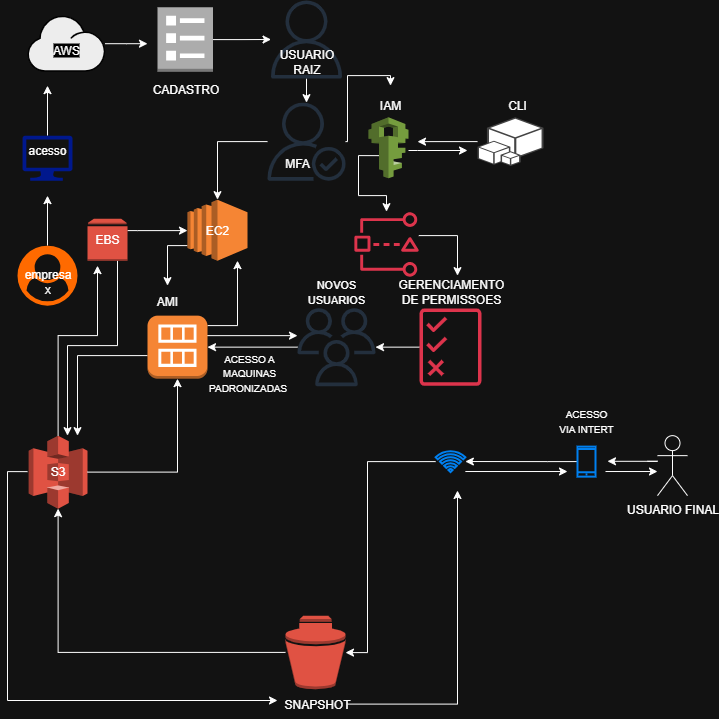

The diagram above was exported from draw.io. Its source (the exported page's mxGraphModel, read from the mxfile embedded in the PNG):
<mxGraphModel dx="1111" dy="529" grid="1" gridSize="10" guides="1" tooltips="1" connect="1" arrows="1" fold="1" page="1" pageScale="1" pageWidth="850" pageHeight="1100" math="0" shadow="0">
  <root>
    <mxCell id="0" />
    <mxCell id="1" parent="0" />
    <mxCell id="xpG1Oijqd7nvL67igebG-78" style="edgeStyle=orthogonalEdgeStyle;rounded=0;orthogonalLoop=1;jettySize=auto;html=1;" parent="1" source="xpG1Oijqd7nvL67igebG-9" edge="1">
      <mxGeometry relative="1" as="geometry">
        <mxPoint x="170" y="235.14" as="targetPoint" />
      </mxGeometry>
    </mxCell>
    <mxCell id="xpG1Oijqd7nvL67igebG-9" value="" style="points=[];aspect=fixed;html=1;align=center;shadow=0;dashed=0;fillColor=#FF6A00;strokeColor=none;shape=mxgraph.alibaba_cloud.user;" parent="1" vertex="1">
      <mxGeometry x="140" y="285.14" width="60" height="60" as="geometry" />
    </mxCell>
    <mxCell id="xpG1Oijqd7nvL67igebG-13" value="" style="edgeStyle=orthogonalEdgeStyle;rounded=0;orthogonalLoop=1;jettySize=auto;html=1;" parent="1" source="xpG1Oijqd7nvL67igebG-10" edge="1">
      <mxGeometry relative="1" as="geometry">
        <mxPoint x="170" y="125.14" as="targetPoint" />
        <Array as="points">
          <mxPoint x="170" y="125.14" />
          <mxPoint x="170" y="125.14" />
        </Array>
      </mxGeometry>
    </mxCell>
    <mxCell id="xpG1Oijqd7nvL67igebG-10" value="" style="sketch=0;aspect=fixed;pointerEvents=1;shadow=0;dashed=0;html=1;strokeColor=none;labelPosition=center;verticalLabelPosition=bottom;verticalAlign=top;align=center;fillColor=#00188D;shape=mxgraph.azure.computer" parent="1" vertex="1">
      <mxGeometry x="145" y="175.14" width="50" height="45" as="geometry" />
    </mxCell>
    <mxCell id="xpG1Oijqd7nvL67igebG-53" style="edgeStyle=orthogonalEdgeStyle;rounded=0;orthogonalLoop=1;jettySize=auto;html=1;" parent="1" source="xpG1Oijqd7nvL67igebG-12" edge="1">
      <mxGeometry relative="1" as="geometry">
        <mxPoint x="270" y="83.19500000000001" as="targetPoint" />
      </mxGeometry>
    </mxCell>
    <mxCell id="xpG1Oijqd7nvL67igebG-12" value="" style="shape=mxgraph.networks2.icon;aspect=fixed;fillColor=#EDEDED;strokeColor=#000000;gradientColor=#5B6163;network2IconShadow=1;network2bgFillColor=none;labelPosition=center;verticalLabelPosition=bottom;align=center;verticalAlign=top;network2Icon=mxgraph.networks2.cloud;network2IconYOffset=-0.08;network2IconW=1.0004;network2IconH=0.7222;" parent="1" vertex="1">
      <mxGeometry x="149.98" y="55.14" width="77.72" height="56.11" as="geometry" />
    </mxCell>
    <mxCell id="xpG1Oijqd7nvL67igebG-54" style="edgeStyle=orthogonalEdgeStyle;rounded=0;orthogonalLoop=1;jettySize=auto;html=1;" parent="1" source="xpG1Oijqd7nvL67igebG-14" target="xpG1Oijqd7nvL67igebG-15" edge="1">
      <mxGeometry relative="1" as="geometry" />
    </mxCell>
    <mxCell id="xpG1Oijqd7nvL67igebG-14" value="" style="outlineConnect=0;dashed=0;verticalLabelPosition=bottom;verticalAlign=top;align=center;html=1;shape=mxgraph.aws3.requester;fillColor=#ACACAC;gradientColor=none;" parent="1" vertex="1">
      <mxGeometry x="280" y="46.750000000000014" width="55.5" height="64.5" as="geometry" />
    </mxCell>
    <mxCell id="xpG1Oijqd7nvL67igebG-57" style="edgeStyle=orthogonalEdgeStyle;rounded=0;orthogonalLoop=1;jettySize=auto;html=1;" parent="1" source="xpG1Oijqd7nvL67igebG-15" target="xpG1Oijqd7nvL67igebG-16" edge="1">
      <mxGeometry relative="1" as="geometry" />
    </mxCell>
    <mxCell id="xpG1Oijqd7nvL67igebG-15" value="" style="sketch=0;outlineConnect=0;fontColor=#232F3E;gradientColor=none;fillColor=#232F3D;strokeColor=none;dashed=0;verticalLabelPosition=bottom;verticalAlign=top;align=center;html=1;fontSize=12;fontStyle=0;aspect=fixed;pointerEvents=1;shape=mxgraph.aws4.user;" parent="1" vertex="1">
      <mxGeometry x="390" y="40.000000000000014" width="78" height="78" as="geometry" />
    </mxCell>
    <mxCell id="xpG1Oijqd7nvL67igebG-22" style="edgeStyle=orthogonalEdgeStyle;rounded=0;orthogonalLoop=1;jettySize=auto;html=1;" parent="1" source="xpG1Oijqd7nvL67igebG-16" target="xpG1Oijqd7nvL67igebG-21" edge="1">
      <mxGeometry relative="1" as="geometry" />
    </mxCell>
    <mxCell id="xpG1Oijqd7nvL67igebG-16" value="" style="sketch=0;outlineConnect=0;fontColor=#232F3E;gradientColor=none;fillColor=#232F3D;strokeColor=none;dashed=0;verticalLabelPosition=bottom;verticalAlign=top;align=center;html=1;fontSize=12;fontStyle=0;aspect=fixed;pointerEvents=1;shape=mxgraph.aws4.authenticated_user;" parent="1" vertex="1">
      <mxGeometry x="390" y="142.14" width="78" height="78" as="geometry" />
    </mxCell>
    <mxCell id="xpG1Oijqd7nvL67igebG-66" style="edgeStyle=orthogonalEdgeStyle;rounded=0;orthogonalLoop=1;jettySize=auto;html=1;" parent="1" source="xpG1Oijqd7nvL67igebG-17" edge="1">
      <mxGeometry relative="1" as="geometry">
        <mxPoint x="590" y="190" as="targetPoint" />
        <Array as="points">
          <mxPoint x="540" y="190" />
          <mxPoint x="540" y="190" />
        </Array>
      </mxGeometry>
    </mxCell>
    <mxCell id="xpG1Oijqd7nvL67igebG-67" style="edgeStyle=orthogonalEdgeStyle;rounded=0;orthogonalLoop=1;jettySize=auto;html=1;" parent="1" target="xpG1Oijqd7nvL67igebG-18" edge="1">
      <mxGeometry relative="1" as="geometry">
        <mxPoint x="490.92" y="235.14" as="targetPoint" />
        <mxPoint x="501.92" y="195.146993006993" as="sourcePoint" />
        <Array as="points">
          <mxPoint x="481" y="195.14" />
          <mxPoint x="481" y="235.14" />
          <mxPoint x="509" y="235.14" />
        </Array>
      </mxGeometry>
    </mxCell>
    <mxCell id="xpG1Oijqd7nvL67igebG-17" value="" style="outlineConnect=0;dashed=0;verticalLabelPosition=bottom;verticalAlign=top;align=center;html=1;shape=mxgraph.aws3.iam;fillColor=#759C3E;gradientColor=none;" parent="1" vertex="1">
      <mxGeometry x="491" y="156.82999999999998" width="40" height="61" as="geometry" />
    </mxCell>
    <mxCell id="xpG1Oijqd7nvL67igebG-69" style="edgeStyle=orthogonalEdgeStyle;rounded=0;orthogonalLoop=1;jettySize=auto;html=1;" parent="1" source="xpG1Oijqd7nvL67igebG-18" edge="1">
      <mxGeometry relative="1" as="geometry">
        <mxPoint x="580" y="315.14" as="targetPoint" />
        <Array as="points">
          <mxPoint x="580" y="275.14" />
        </Array>
      </mxGeometry>
    </mxCell>
    <mxCell id="xpG1Oijqd7nvL67igebG-18" value="" style="sketch=0;outlineConnect=0;fontColor=#232F3E;gradientColor=none;fillColor=#DD344C;strokeColor=none;dashed=0;verticalLabelPosition=bottom;verticalAlign=top;align=center;html=1;fontSize=12;fontStyle=0;aspect=fixed;pointerEvents=1;shape=mxgraph.aws4.access_analyzer;" parent="1" vertex="1">
      <mxGeometry x="476.15999999999997" y="251.14" width="65.84" height="65" as="geometry" />
    </mxCell>
    <mxCell id="xpG1Oijqd7nvL67igebG-70" style="edgeStyle=orthogonalEdgeStyle;rounded=0;orthogonalLoop=1;jettySize=auto;html=1;" parent="1" source="xpG1Oijqd7nvL67igebG-19" target="xpG1Oijqd7nvL67igebG-20" edge="1">
      <mxGeometry relative="1" as="geometry" />
    </mxCell>
    <mxCell id="xpG1Oijqd7nvL67igebG-19" value="" style="sketch=0;outlineConnect=0;fontColor=#232F3E;gradientColor=none;fillColor=#DD344C;strokeColor=none;dashed=0;verticalLabelPosition=bottom;verticalAlign=top;align=center;html=1;fontSize=12;fontStyle=0;aspect=fixed;pointerEvents=1;shape=mxgraph.aws4.permissions;" parent="1" vertex="1">
      <mxGeometry x="542" y="347.64" width="62" height="78" as="geometry" />
    </mxCell>
    <mxCell id="xpG1Oijqd7nvL67igebG-73" style="edgeStyle=orthogonalEdgeStyle;rounded=0;orthogonalLoop=1;jettySize=auto;html=1;" parent="1" source="xpG1Oijqd7nvL67igebG-20" target="xpG1Oijqd7nvL67igebG-24" edge="1">
      <mxGeometry relative="1" as="geometry" />
    </mxCell>
    <mxCell id="xpG1Oijqd7nvL67igebG-20" value="" style="sketch=0;outlineConnect=0;fontColor=#232F3E;gradientColor=none;fillColor=#232F3D;strokeColor=none;dashed=0;verticalLabelPosition=bottom;verticalAlign=top;align=center;html=1;fontSize=12;fontStyle=0;aspect=fixed;pointerEvents=1;shape=mxgraph.aws4.users;" parent="1" vertex="1">
      <mxGeometry x="420" y="347.64" width="78" height="78" as="geometry" />
    </mxCell>
    <mxCell id="xpG1Oijqd7nvL67igebG-98" style="edgeStyle=orthogonalEdgeStyle;rounded=0;orthogonalLoop=1;jettySize=auto;html=1;" parent="1" source="xpG1Oijqd7nvL67igebG-21" edge="1">
      <mxGeometry relative="1" as="geometry">
        <mxPoint x="290" y="325.14" as="targetPoint" />
        <Array as="points">
          <mxPoint x="290" y="285.14" />
        </Array>
      </mxGeometry>
    </mxCell>
    <mxCell id="xpG1Oijqd7nvL67igebG-21" value="" style="outlineConnect=0;dashed=0;verticalLabelPosition=bottom;verticalAlign=top;align=center;html=1;shape=mxgraph.aws3.ec2;fillColor=#F58534;gradientColor=none;" parent="1" vertex="1">
      <mxGeometry x="310" y="239.14" width="60" height="61" as="geometry" />
    </mxCell>
    <mxCell id="xpG1Oijqd7nvL67igebG-31" style="edgeStyle=orthogonalEdgeStyle;rounded=0;orthogonalLoop=1;jettySize=auto;html=1;" parent="1" source="xpG1Oijqd7nvL67igebG-23" target="xpG1Oijqd7nvL67igebG-28" edge="1">
      <mxGeometry relative="1" as="geometry">
        <Array as="points">
          <mxPoint x="240" y="385.14" />
          <mxPoint x="190" y="385.14" />
        </Array>
      </mxGeometry>
    </mxCell>
    <mxCell id="xpG1Oijqd7nvL67igebG-32" style="edgeStyle=orthogonalEdgeStyle;rounded=0;orthogonalLoop=1;jettySize=auto;html=1;" parent="1" source="xpG1Oijqd7nvL67igebG-23" target="xpG1Oijqd7nvL67igebG-21" edge="1">
      <mxGeometry relative="1" as="geometry">
        <Array as="points">
          <mxPoint x="260" y="270.14" />
          <mxPoint x="260" y="270.14" />
        </Array>
      </mxGeometry>
    </mxCell>
    <mxCell id="xpG1Oijqd7nvL67igebG-23" value="" style="outlineConnect=0;dashed=0;verticalLabelPosition=bottom;verticalAlign=top;align=center;html=1;shape=mxgraph.aws3.volume;fillColor=#E05243;gradientColor=none;" parent="1" vertex="1">
      <mxGeometry x="210" y="258.14" width="40" height="42" as="geometry" />
    </mxCell>
    <mxCell id="xpG1Oijqd7nvL67igebG-26" style="edgeStyle=orthogonalEdgeStyle;rounded=0;orthogonalLoop=1;jettySize=auto;html=1;" parent="1" edge="1">
      <mxGeometry relative="1" as="geometry">
        <mxPoint x="322.5" y="375.14" as="sourcePoint" />
        <mxPoint x="420" y="375.14" as="targetPoint" />
      </mxGeometry>
    </mxCell>
    <mxCell id="xpG1Oijqd7nvL67igebG-75" style="edgeStyle=orthogonalEdgeStyle;rounded=0;orthogonalLoop=1;jettySize=auto;html=1;" parent="1" source="xpG1Oijqd7nvL67igebG-24" target="xpG1Oijqd7nvL67igebG-28" edge="1">
      <mxGeometry relative="1" as="geometry">
        <mxPoint x="220" y="475.14" as="targetPoint" />
        <Array as="points">
          <mxPoint x="200" y="395.14" />
        </Array>
      </mxGeometry>
    </mxCell>
    <mxCell id="f-3aqIHHpMdwbHNzRYUM-1" style="edgeStyle=orthogonalEdgeStyle;rounded=0;orthogonalLoop=1;jettySize=auto;html=1;" parent="1" source="xpG1Oijqd7nvL67igebG-24" target="xpG1Oijqd7nvL67igebG-21" edge="1">
      <mxGeometry relative="1" as="geometry">
        <Array as="points">
          <mxPoint x="360" y="365.14" />
        </Array>
      </mxGeometry>
    </mxCell>
    <mxCell id="xpG1Oijqd7nvL67igebG-24" value="" style="outlineConnect=0;dashed=0;verticalLabelPosition=bottom;verticalAlign=top;align=center;html=1;shape=mxgraph.aws3.ami;fillColor=#F58534;gradientColor=none;" parent="1" vertex="1">
      <mxGeometry x="270" y="355.14" width="60" height="63" as="geometry" />
    </mxCell>
    <mxCell id="xpG1Oijqd7nvL67igebG-88" style="edgeStyle=orthogonalEdgeStyle;rounded=0;orthogonalLoop=1;jettySize=auto;html=1;" parent="1" source="xpG1Oijqd7nvL67igebG-27" edge="1">
      <mxGeometry relative="1" as="geometry">
        <mxPoint x="540" y="181.135" as="targetPoint" />
      </mxGeometry>
    </mxCell>
    <mxCell id="xpG1Oijqd7nvL67igebG-27" value="" style="outlineConnect=0;dashed=0;verticalLabelPosition=bottom;verticalAlign=top;align=center;html=1;shape=mxgraph.aws3.cli;fillColor=#444444;gradientColor=none;" parent="1" vertex="1">
      <mxGeometry x="600" y="156.82999999999998" width="66" height="48.61" as="geometry" />
    </mxCell>
    <mxCell id="xpG1Oijqd7nvL67igebG-28" value="" style="outlineConnect=0;dashed=0;verticalLabelPosition=bottom;verticalAlign=top;align=center;html=1;shape=mxgraph.aws3.s3;fillColor=#E05243;gradientColor=none;" parent="1" vertex="1">
      <mxGeometry x="151.2" y="475.14" width="58.8" height="73" as="geometry" />
    </mxCell>
    <mxCell id="xpG1Oijqd7nvL67igebG-76" style="edgeStyle=orthogonalEdgeStyle;rounded=0;orthogonalLoop=1;jettySize=auto;html=1;" parent="1" edge="1">
      <mxGeometry relative="1" as="geometry">
        <mxPoint x="729.97" y="500.8" as="targetPoint" />
        <mxPoint x="769.97" y="500.8" as="sourcePoint" />
        <Array as="points">
          <mxPoint x="779.97" y="500.8" />
        </Array>
      </mxGeometry>
    </mxCell>
    <mxCell id="xpG1Oijqd7nvL67igebG-33" value="USUARIO FINAL" style="shape=umlActor;verticalLabelPosition=bottom;verticalAlign=top;html=1;outlineConnect=0;" parent="1" vertex="1">
      <mxGeometry x="780" y="475.14" width="30" height="60" as="geometry" />
    </mxCell>
    <mxCell id="f-3aqIHHpMdwbHNzRYUM-17" style="edgeStyle=orthogonalEdgeStyle;rounded=0;orthogonalLoop=1;jettySize=auto;html=1;entryX=0.996;entryY=0.919;entryDx=0;entryDy=0;entryPerimeter=0;" parent="1" edge="1">
      <mxGeometry relative="1" as="geometry">
        <mxPoint x="587.8512000000001" y="501.01899999999995" as="targetPoint" />
        <mxPoint x="700.12" y="501.0800000000001" as="sourcePoint" />
        <Array as="points">
          <mxPoint x="670.12" y="501.08" />
          <mxPoint x="670.12" y="501.08" />
        </Array>
      </mxGeometry>
    </mxCell>
    <mxCell id="f-3aqIHHpMdwbHNzRYUM-21" style="edgeStyle=orthogonalEdgeStyle;rounded=0;orthogonalLoop=1;jettySize=auto;html=1;" parent="1" edge="1">
      <mxGeometry relative="1" as="geometry">
        <mxPoint x="780" y="511.02" as="targetPoint" />
        <mxPoint x="728" y="511.02" as="sourcePoint" />
      </mxGeometry>
    </mxCell>
    <mxCell id="xpG1Oijqd7nvL67igebG-34" value="" style="html=1;verticalLabelPosition=bottom;align=center;labelBackgroundColor=#ffffff;verticalAlign=top;strokeWidth=2;strokeColor=#0080F0;shadow=0;dashed=0;shape=mxgraph.ios7.icons.smartphone;" parent="1" vertex="1">
      <mxGeometry x="700" y="486.14" width="18" height="30" as="geometry" />
    </mxCell>
    <mxCell id="xpG1Oijqd7nvL67igebG-50" style="edgeStyle=orthogonalEdgeStyle;rounded=0;orthogonalLoop=1;jettySize=auto;html=1;" parent="1" source="xpG1Oijqd7nvL67igebG-37" target="xpG1Oijqd7nvL67igebG-40" edge="1">
      <mxGeometry relative="1" as="geometry">
        <Array as="points">
          <mxPoint x="490" y="692.14" />
        </Array>
      </mxGeometry>
    </mxCell>
    <mxCell id="f-3aqIHHpMdwbHNzRYUM-20" style="edgeStyle=orthogonalEdgeStyle;rounded=0;orthogonalLoop=1;jettySize=auto;html=1;" parent="1" edge="1">
      <mxGeometry relative="1" as="geometry">
        <mxPoint x="690" y="511.02" as="targetPoint" />
        <mxPoint x="587.85" y="511.02" as="sourcePoint" />
      </mxGeometry>
    </mxCell>
    <mxCell id="xpG1Oijqd7nvL67igebG-37" value="" style="html=1;verticalLabelPosition=bottom;align=center;labelBackgroundColor=#ffffff;verticalAlign=top;strokeWidth=2;strokeColor=#0080F0;shadow=0;dashed=0;shape=mxgraph.ios7.icons.wifi;pointerEvents=1" parent="1" vertex="1">
      <mxGeometry x="558.15" y="490.64" width="29.7" height="21" as="geometry" />
    </mxCell>
    <mxCell id="xpG1Oijqd7nvL67igebG-45" style="edgeStyle=orthogonalEdgeStyle;rounded=0;orthogonalLoop=1;jettySize=auto;html=1;" parent="1" source="xpG1Oijqd7nvL67igebG-40" target="xpG1Oijqd7nvL67igebG-28" edge="1">
      <mxGeometry relative="1" as="geometry" />
    </mxCell>
    <mxCell id="xpG1Oijqd7nvL67igebG-40" value="" style="outlineConnect=0;dashed=0;verticalLabelPosition=bottom;verticalAlign=top;align=center;html=1;shape=mxgraph.aws3.snapshot;fillColor=#E05243;gradientColor=none;" parent="1" vertex="1">
      <mxGeometry x="408" y="655.14" width="60" height="73.5" as="geometry" />
    </mxCell>
    <mxCell id="xpG1Oijqd7nvL67igebG-63" style="edgeStyle=orthogonalEdgeStyle;rounded=0;orthogonalLoop=1;jettySize=auto;html=1;" parent="1" source="xpG1Oijqd7nvL67igebG-16" target="xpG1Oijqd7nvL67igebG-85" edge="1">
      <mxGeometry relative="1" as="geometry">
        <mxPoint x="520" y="115.14" as="targetPoint" />
        <Array as="points">
          <mxPoint x="470" y="181.14" />
          <mxPoint x="470" y="115.14" />
          <mxPoint x="513" y="115.14" />
        </Array>
      </mxGeometry>
    </mxCell>
    <mxCell id="xpG1Oijqd7nvL67igebG-77" style="edgeStyle=orthogonalEdgeStyle;rounded=0;orthogonalLoop=1;jettySize=auto;html=1;entryX=0.5;entryY=1;entryDx=0;entryDy=0;entryPerimeter=0;" parent="1" source="xpG1Oijqd7nvL67igebG-28" target="xpG1Oijqd7nvL67igebG-24" edge="1">
      <mxGeometry relative="1" as="geometry" />
    </mxCell>
    <mxCell id="xpG1Oijqd7nvL67igebG-79" value="empresa x" style="text;strokeColor=none;align=center;fillColor=none;html=1;verticalAlign=middle;whiteSpace=wrap;rounded=0;" parent="1" vertex="1">
      <mxGeometry x="142.5" y="305.14" width="55" height="31" as="geometry" />
    </mxCell>
    <mxCell id="xpG1Oijqd7nvL67igebG-80" value="acesso" style="text;strokeColor=none;align=center;fillColor=none;html=1;verticalAlign=middle;whiteSpace=wrap;rounded=0;" parent="1" vertex="1">
      <mxGeometry x="140" y="175.44" width="60" height="30" as="geometry" />
    </mxCell>
    <mxCell id="xpG1Oijqd7nvL67igebG-81" value="&lt;span style=&quot;background-color: rgb(0, 0, 0);&quot;&gt;AWS&lt;/span&gt;" style="text;strokeColor=none;align=center;fillColor=none;html=1;verticalAlign=middle;whiteSpace=wrap;rounded=0;" parent="1" vertex="1">
      <mxGeometry x="158.84" y="75.14" width="60" height="30" as="geometry" />
    </mxCell>
    <mxCell id="xpG1Oijqd7nvL67igebG-82" value="CADASTRO" style="text;strokeColor=none;align=center;fillColor=none;html=1;verticalAlign=middle;whiteSpace=wrap;rounded=0;" parent="1" vertex="1">
      <mxGeometry x="285.5" y="115.14" width="44.5" height="27" as="geometry" />
    </mxCell>
    <mxCell id="xpG1Oijqd7nvL67igebG-83" value="USUARIO RAIZ" style="text;strokeColor=none;align=center;fillColor=none;html=1;verticalAlign=middle;whiteSpace=wrap;rounded=0;" parent="1" vertex="1">
      <mxGeometry x="403.5" y="91.25" width="51" height="20" as="geometry" />
    </mxCell>
    <mxCell id="xpG1Oijqd7nvL67igebG-84" value="MFA" style="text;strokeColor=none;align=center;fillColor=none;html=1;verticalAlign=middle;whiteSpace=wrap;rounded=0;" parent="1" vertex="1">
      <mxGeometry x="390" y="187.82999999999998" width="60" height="30" as="geometry" />
    </mxCell>
    <mxCell id="xpG1Oijqd7nvL67igebG-85" value="IAM" style="text;strokeColor=none;align=center;fillColor=none;html=1;verticalAlign=middle;whiteSpace=wrap;rounded=0;" parent="1" vertex="1">
      <mxGeometry x="484" y="125.14" width="58" height="40" as="geometry" />
    </mxCell>
    <mxCell id="xpG1Oijqd7nvL67igebG-87" value="CLI" style="text;strokeColor=none;align=center;fillColor=none;html=1;verticalAlign=middle;whiteSpace=wrap;rounded=0;" parent="1" vertex="1">
      <mxGeometry x="610" y="130.14" width="60" height="30" as="geometry" />
    </mxCell>
    <mxCell id="xpG1Oijqd7nvL67igebG-89" value="GERENCIAMENTO DE PERMISSOES" style="text;strokeColor=none;align=center;fillColor=none;html=1;verticalAlign=middle;whiteSpace=wrap;rounded=0;" parent="1" vertex="1">
      <mxGeometry x="573" y="326.14" height="10" as="geometry" />
    </mxCell>
    <mxCell id="xpG1Oijqd7nvL67igebG-90" value="&lt;font style=&quot;font-size: 11px;&quot;&gt;NOVOS USUARIOS&lt;/font&gt;" style="text;strokeColor=none;align=center;fillColor=none;html=1;verticalAlign=middle;whiteSpace=wrap;rounded=0;" parent="1" vertex="1">
      <mxGeometry x="437.08000000000015" y="323.14" width="43.84" height="16" as="geometry" />
    </mxCell>
    <mxCell id="xpG1Oijqd7nvL67igebG-94" value="EC2" style="text;strokeColor=none;align=center;fillColor=none;html=1;verticalAlign=middle;whiteSpace=wrap;rounded=0;" parent="1" vertex="1">
      <mxGeometry x="310" y="254.64" width="60" height="30" as="geometry" />
    </mxCell>
    <mxCell id="xpG1Oijqd7nvL67igebG-95" value="EBS" style="text;strokeColor=none;align=center;fillColor=none;html=1;verticalAlign=middle;whiteSpace=wrap;rounded=0;" parent="1" vertex="1">
      <mxGeometry x="200" y="264.14" width="60" height="30" as="geometry" />
    </mxCell>
    <mxCell id="xpG1Oijqd7nvL67igebG-96" value="AMI" style="text;strokeColor=none;align=center;fillColor=none;html=1;verticalAlign=middle;whiteSpace=wrap;rounded=0;" parent="1" vertex="1">
      <mxGeometry x="260" y="326.14" width="60" height="30" as="geometry" />
    </mxCell>
    <mxCell id="f-3aqIHHpMdwbHNzRYUM-2" value="&lt;font style=&quot;font-size: 10px;&quot;&gt;ACESSO A MAQUINAS PADRONIZADAS&amp;nbsp;&lt;/font&gt;" style="text;strokeColor=none;align=center;fillColor=none;html=1;verticalAlign=middle;whiteSpace=wrap;rounded=0;" parent="1" vertex="1">
      <mxGeometry x="360" y="405.14" width="24" height="13" as="geometry" />
    </mxCell>
    <mxCell id="f-3aqIHHpMdwbHNzRYUM-10" style="edgeStyle=orthogonalEdgeStyle;rounded=0;orthogonalLoop=1;jettySize=auto;html=1;exitX=0;exitY=0.5;exitDx=0;exitDy=0;" parent="1" source="f-3aqIHHpMdwbHNzRYUM-3" edge="1">
      <mxGeometry relative="1" as="geometry">
        <mxPoint x="400" y="740" as="targetPoint" />
        <mxPoint x="130" y="510" as="sourcePoint" />
        <Array as="points">
          <mxPoint x="130" y="511" />
          <mxPoint x="130" y="740" />
        </Array>
      </mxGeometry>
    </mxCell>
    <mxCell id="f-3aqIHHpMdwbHNzRYUM-3" value="S3" style="text;strokeColor=none;align=center;fillColor=none;html=1;verticalAlign=middle;whiteSpace=wrap;rounded=0;" parent="1" vertex="1">
      <mxGeometry x="150" y="496.14" width="60.6" height="30" as="geometry" />
    </mxCell>
    <mxCell id="f-3aqIHHpMdwbHNzRYUM-12" style="edgeStyle=orthogonalEdgeStyle;rounded=0;orthogonalLoop=1;jettySize=auto;html=1;" parent="1" source="f-3aqIHHpMdwbHNzRYUM-4" edge="1">
      <mxGeometry relative="1" as="geometry">
        <mxPoint x="580" y="530" as="targetPoint" />
      </mxGeometry>
    </mxCell>
    <mxCell id="f-3aqIHHpMdwbHNzRYUM-4" value="SNAPSHOT" style="text;strokeColor=none;align=center;fillColor=none;html=1;verticalAlign=middle;whiteSpace=wrap;rounded=0;" parent="1" vertex="1">
      <mxGeometry x="410.15999999999997" y="728.64" width="60" height="30" as="geometry" />
    </mxCell>
    <mxCell id="f-3aqIHHpMdwbHNzRYUM-7" value="&lt;font style=&quot;font-size: 10px;&quot;&gt;ACESSO VIA INTERT&lt;/font&gt;" style="text;strokeColor=none;align=center;fillColor=none;html=1;verticalAlign=middle;whiteSpace=wrap;rounded=0;" parent="1" vertex="1">
      <mxGeometry x="679" y="445.14" width="60" height="30" as="geometry" />
    </mxCell>
    <mxCell id="f-3aqIHHpMdwbHNzRYUM-8" style="edgeStyle=orthogonalEdgeStyle;rounded=0;orthogonalLoop=1;jettySize=auto;html=1;" parent="1" source="xpG1Oijqd7nvL67igebG-28" edge="1">
      <mxGeometry relative="1" as="geometry">
        <mxPoint x="220" y="305.14" as="targetPoint" />
        <Array as="points">
          <mxPoint x="181" y="375.14" />
          <mxPoint x="220" y="375.14" />
        </Array>
      </mxGeometry>
    </mxCell>
  </root>
</mxGraphModel>